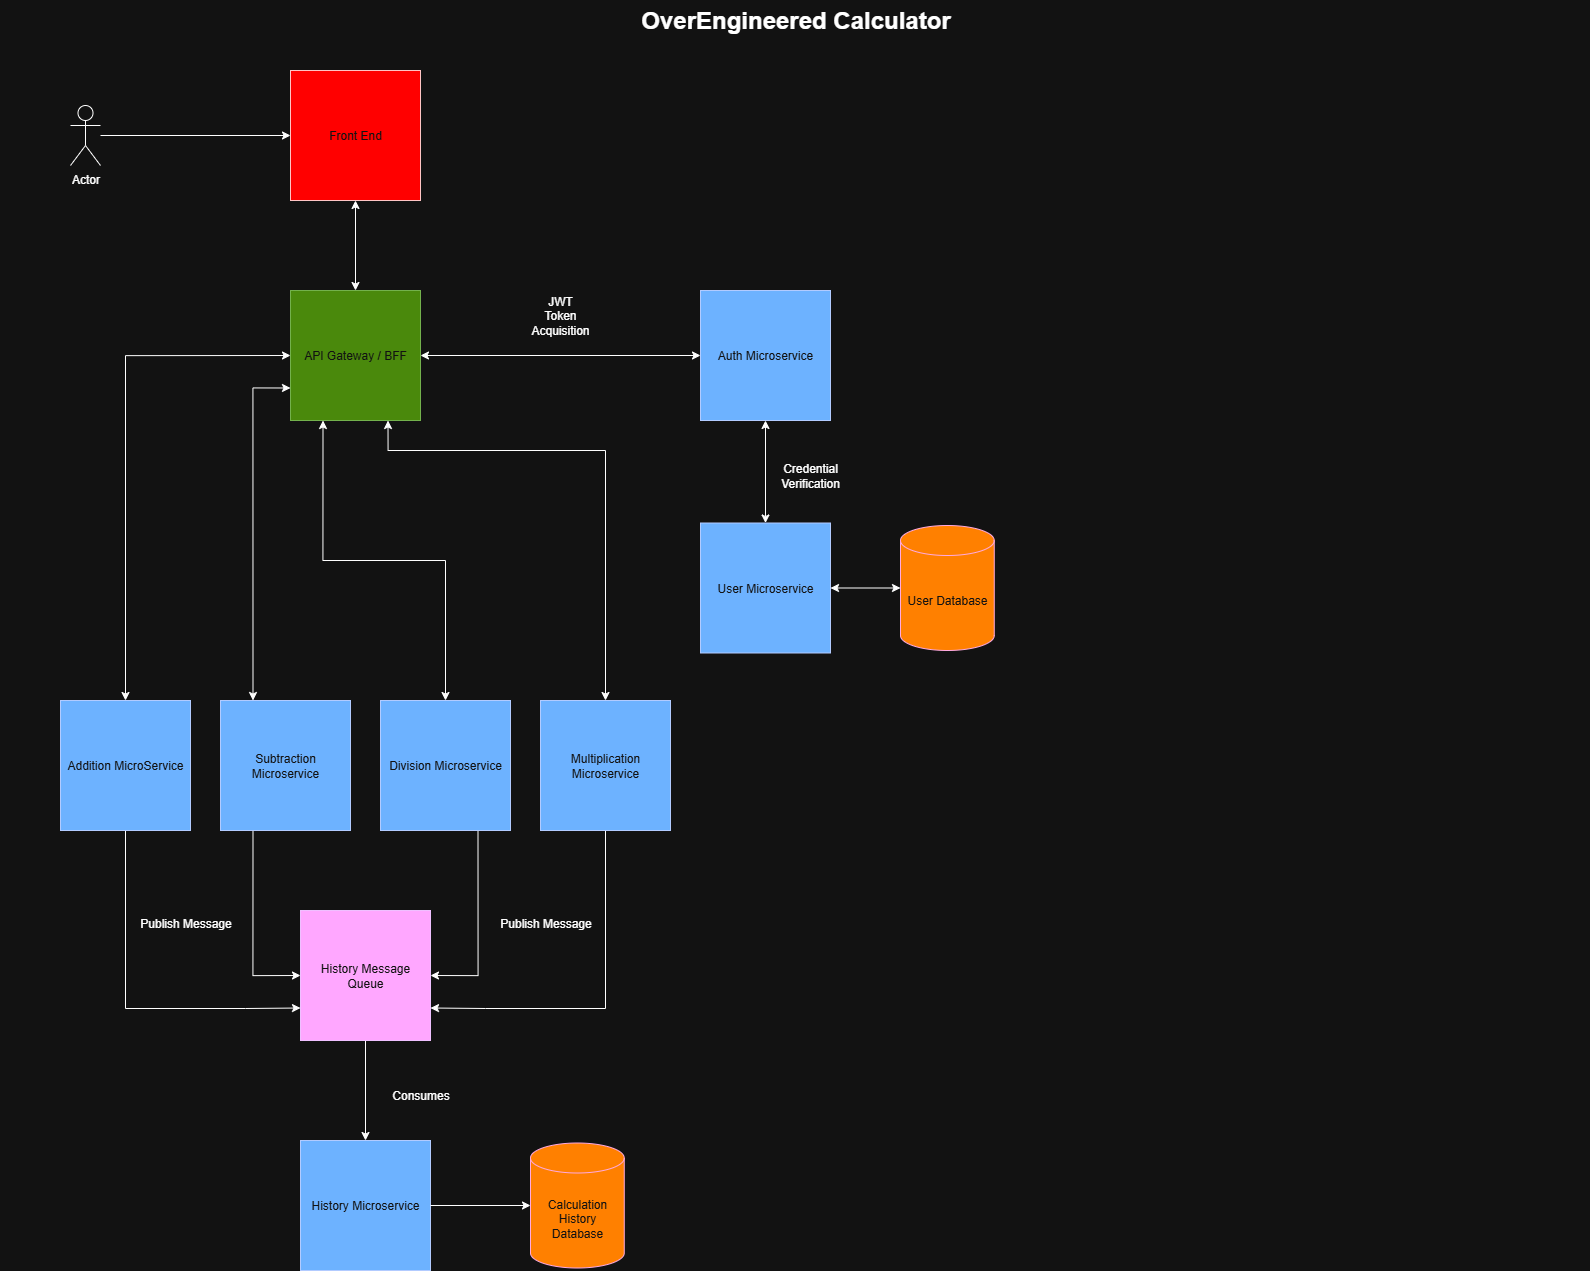

The diagram above was exported from draw.io. Its source (the exported page's mxGraphModel, read from the mxfile embedded in the PNG):
<mxGraphModel dx="4051" dy="3346" grid="1" gridSize="10" guides="1" tooltips="1" connect="1" arrows="1" fold="1" page="1" pageScale="1" pageWidth="850" pageHeight="1100" math="0" shadow="0">
  <root>
    <mxCell id="0" />
    <mxCell id="1" parent="0" />
    <mxCell id="DjdQU98RSo_RuNBVRXdE-29" value="OverEngineered Calculator" style="text;strokeColor=none;fillColor=none;html=1;fontSize=24;fontStyle=1;verticalAlign=middle;align=center;" parent="1" vertex="1">
      <mxGeometry x="20" y="-50" width="1590" height="40" as="geometry" />
    </mxCell>
    <mxCell id="DjdQU98RSo_RuNBVRXdE-77" style="edgeStyle=orthogonalEdgeStyle;rounded=0;orthogonalLoop=1;jettySize=auto;html=1;entryX=0;entryY=0.75;entryDx=0;entryDy=0;" parent="1" source="DjdQU98RSo_RuNBVRXdE-30" target="DjdQU98RSo_RuNBVRXdE-60" edge="1">
      <mxGeometry relative="1" as="geometry">
        <Array as="points">
          <mxPoint x="145" y="958" />
          <mxPoint x="265" y="958" />
        </Array>
      </mxGeometry>
    </mxCell>
    <mxCell id="DjdQU98RSo_RuNBVRXdE-30" value="Addition MicroService" style="whiteSpace=wrap;html=1;aspect=fixed;fillColor=#0050ef;fontColor=#ffffff;strokeColor=#001DBC;" parent="1" vertex="1">
      <mxGeometry x="80" y="650" width="130" height="130" as="geometry" />
    </mxCell>
    <mxCell id="DjdQU98RSo_RuNBVRXdE-67" style="edgeStyle=orthogonalEdgeStyle;rounded=0;orthogonalLoop=1;jettySize=auto;html=1;entryX=0;entryY=0.5;entryDx=0;entryDy=0;startArrow=classic;startFill=1;" parent="1" source="DjdQU98RSo_RuNBVRXdE-31" target="DjdQU98RSo_RuNBVRXdE-37" edge="1">
      <mxGeometry relative="1" as="geometry" />
    </mxCell>
    <mxCell id="DjdQU98RSo_RuNBVRXdE-73" style="edgeStyle=orthogonalEdgeStyle;rounded=0;orthogonalLoop=1;jettySize=auto;html=1;exitX=0;exitY=0.5;exitDx=0;exitDy=0;entryX=0.5;entryY=0;entryDx=0;entryDy=0;startArrow=classic;startFill=1;" parent="1" source="DjdQU98RSo_RuNBVRXdE-31" target="DjdQU98RSo_RuNBVRXdE-30" edge="1">
      <mxGeometry relative="1" as="geometry" />
    </mxCell>
    <mxCell id="DjdQU98RSo_RuNBVRXdE-74" style="edgeStyle=orthogonalEdgeStyle;rounded=0;orthogonalLoop=1;jettySize=auto;html=1;exitX=0;exitY=0.75;exitDx=0;exitDy=0;entryX=0.25;entryY=0;entryDx=0;entryDy=0;startArrow=classic;startFill=1;" parent="1" source="DjdQU98RSo_RuNBVRXdE-31" target="DjdQU98RSo_RuNBVRXdE-32" edge="1">
      <mxGeometry relative="1" as="geometry" />
    </mxCell>
    <mxCell id="DjdQU98RSo_RuNBVRXdE-75" style="edgeStyle=orthogonalEdgeStyle;rounded=0;orthogonalLoop=1;jettySize=auto;html=1;exitX=0.25;exitY=1;exitDx=0;exitDy=0;startArrow=classic;startFill=1;" parent="1" source="DjdQU98RSo_RuNBVRXdE-31" target="DjdQU98RSo_RuNBVRXdE-33" edge="1">
      <mxGeometry relative="1" as="geometry" />
    </mxCell>
    <mxCell id="DjdQU98RSo_RuNBVRXdE-76" style="edgeStyle=orthogonalEdgeStyle;rounded=0;orthogonalLoop=1;jettySize=auto;html=1;exitX=0.75;exitY=1;exitDx=0;exitDy=0;entryX=0.5;entryY=0;entryDx=0;entryDy=0;startArrow=classic;startFill=1;" parent="1" source="DjdQU98RSo_RuNBVRXdE-31" target="DjdQU98RSo_RuNBVRXdE-34" edge="1">
      <mxGeometry relative="1" as="geometry">
        <Array as="points">
          <mxPoint x="408" y="400" />
          <mxPoint x="625" y="400" />
        </Array>
      </mxGeometry>
    </mxCell>
    <mxCell id="DjdQU98RSo_RuNBVRXdE-31" value="API Gateway / BFF" style="whiteSpace=wrap;html=1;aspect=fixed;fillColor=#60a917;fontColor=#ffffff;strokeColor=#2D7600;" parent="1" vertex="1">
      <mxGeometry x="310" y="240" width="130" height="130" as="geometry" />
    </mxCell>
    <mxCell id="DjdQU98RSo_RuNBVRXdE-78" style="edgeStyle=orthogonalEdgeStyle;rounded=0;orthogonalLoop=1;jettySize=auto;html=1;exitX=0.25;exitY=1;exitDx=0;exitDy=0;entryX=0;entryY=0.5;entryDx=0;entryDy=0;" parent="1" source="DjdQU98RSo_RuNBVRXdE-32" target="DjdQU98RSo_RuNBVRXdE-60" edge="1">
      <mxGeometry relative="1" as="geometry" />
    </mxCell>
    <mxCell id="DjdQU98RSo_RuNBVRXdE-32" value="Subtraction Microservice" style="whiteSpace=wrap;html=1;aspect=fixed;fillColor=#0050ef;fontColor=#ffffff;strokeColor=#001DBC;" parent="1" vertex="1">
      <mxGeometry x="240" y="650" width="130" height="130" as="geometry" />
    </mxCell>
    <mxCell id="DjdQU98RSo_RuNBVRXdE-80" style="edgeStyle=orthogonalEdgeStyle;rounded=0;orthogonalLoop=1;jettySize=auto;html=1;exitX=0.75;exitY=1;exitDx=0;exitDy=0;entryX=1;entryY=0.5;entryDx=0;entryDy=0;" parent="1" source="DjdQU98RSo_RuNBVRXdE-33" target="DjdQU98RSo_RuNBVRXdE-60" edge="1">
      <mxGeometry relative="1" as="geometry" />
    </mxCell>
    <mxCell id="DjdQU98RSo_RuNBVRXdE-33" value="Division Microservice" style="whiteSpace=wrap;html=1;aspect=fixed;fillColor=#0050ef;fontColor=#ffffff;strokeColor=#001DBC;" parent="1" vertex="1">
      <mxGeometry x="400" y="650" width="130" height="130" as="geometry" />
    </mxCell>
    <mxCell id="DjdQU98RSo_RuNBVRXdE-81" style="edgeStyle=orthogonalEdgeStyle;rounded=0;orthogonalLoop=1;jettySize=auto;html=1;entryX=1;entryY=0.75;entryDx=0;entryDy=0;" parent="1" source="DjdQU98RSo_RuNBVRXdE-34" target="DjdQU98RSo_RuNBVRXdE-60" edge="1">
      <mxGeometry relative="1" as="geometry">
        <Array as="points">
          <mxPoint x="625" y="958" />
          <mxPoint x="505" y="958" />
        </Array>
      </mxGeometry>
    </mxCell>
    <mxCell id="DjdQU98RSo_RuNBVRXdE-34" value="Multiplication Microservice" style="whiteSpace=wrap;html=1;aspect=fixed;fillColor=#0050ef;fontColor=#ffffff;strokeColor=#001DBC;" parent="1" vertex="1">
      <mxGeometry x="560" y="650" width="130" height="130" as="geometry" />
    </mxCell>
    <mxCell id="DjdQU98RSo_RuNBVRXdE-35" value="History Microservice" style="whiteSpace=wrap;html=1;aspect=fixed;fillColor=#0050ef;fontColor=#ffffff;strokeColor=#001DBC;" parent="1" vertex="1">
      <mxGeometry x="320" y="1090" width="130" height="130" as="geometry" />
    </mxCell>
    <mxCell id="DjdQU98RSo_RuNBVRXdE-70" style="edgeStyle=orthogonalEdgeStyle;rounded=0;orthogonalLoop=1;jettySize=auto;html=1;startArrow=classic;startFill=1;" parent="1" source="DjdQU98RSo_RuNBVRXdE-37" target="DjdQU98RSo_RuNBVRXdE-38" edge="1">
      <mxGeometry relative="1" as="geometry" />
    </mxCell>
    <mxCell id="DjdQU98RSo_RuNBVRXdE-37" value="Auth Microservice" style="whiteSpace=wrap;html=1;aspect=fixed;fillColor=#0050ef;fontColor=#ffffff;strokeColor=#001DBC;" parent="1" vertex="1">
      <mxGeometry x="720" y="240" width="130" height="130" as="geometry" />
    </mxCell>
    <mxCell id="DjdQU98RSo_RuNBVRXdE-71" style="edgeStyle=orthogonalEdgeStyle;rounded=0;orthogonalLoop=1;jettySize=auto;html=1;exitX=1;exitY=0.5;exitDx=0;exitDy=0;startArrow=classic;startFill=1;" parent="1" source="DjdQU98RSo_RuNBVRXdE-38" target="DjdQU98RSo_RuNBVRXdE-39" edge="1">
      <mxGeometry relative="1" as="geometry" />
    </mxCell>
    <mxCell id="DjdQU98RSo_RuNBVRXdE-38" value="User Microservice" style="whiteSpace=wrap;html=1;aspect=fixed;fillColor=#0050ef;fontColor=#ffffff;strokeColor=#001DBC;" parent="1" vertex="1">
      <mxGeometry x="720" y="472.5" width="130" height="130" as="geometry" />
    </mxCell>
    <mxCell id="DjdQU98RSo_RuNBVRXdE-39" value="User Database" style="shape=cylinder3;whiteSpace=wrap;html=1;boundedLbl=1;backgroundOutline=1;size=15;fillColor=light-dark(#D80073,#FF8000);fontColor=#ffffff;strokeColor=#A50040;" parent="1" vertex="1">
      <mxGeometry x="920" y="475" width="93.75" height="125" as="geometry" />
    </mxCell>
    <mxCell id="DjdQU98RSo_RuNBVRXdE-40" value="Calculation History Database" style="shape=cylinder3;whiteSpace=wrap;html=1;boundedLbl=1;backgroundOutline=1;size=15;fillColor=light-dark(#D80073,#FF8000);fontColor=#ffffff;strokeColor=#A50040;" parent="1" vertex="1">
      <mxGeometry x="550" y="1092.5" width="93.75" height="125" as="geometry" />
    </mxCell>
    <mxCell id="DjdQU98RSo_RuNBVRXdE-87" style="edgeStyle=orthogonalEdgeStyle;rounded=0;orthogonalLoop=1;jettySize=auto;html=1;entryX=0.5;entryY=0;entryDx=0;entryDy=0;" parent="1" source="DjdQU98RSo_RuNBVRXdE-60" target="DjdQU98RSo_RuNBVRXdE-35" edge="1">
      <mxGeometry relative="1" as="geometry" />
    </mxCell>
    <mxCell id="DjdQU98RSo_RuNBVRXdE-60" value="History Message Queue" style="whiteSpace=wrap;html=1;aspect=fixed;fillColor=#6a00ff;fontColor=#ffffff;strokeColor=#3700CC;" parent="1" vertex="1">
      <mxGeometry x="320" y="860" width="130" height="130" as="geometry" />
    </mxCell>
    <mxCell id="DjdQU98RSo_RuNBVRXdE-68" value="JWT Token Acquisition" style="text;html=1;align=center;verticalAlign=middle;whiteSpace=wrap;rounded=0;" parent="1" vertex="1">
      <mxGeometry x="550" y="250" width="60" height="30" as="geometry" />
    </mxCell>
    <mxCell id="DjdQU98RSo_RuNBVRXdE-72" value="Credential Verification" style="text;html=1;align=center;verticalAlign=middle;whiteSpace=wrap;rounded=0;" parent="1" vertex="1">
      <mxGeometry x="800" y="410" width="60" height="30" as="geometry" />
    </mxCell>
    <mxCell id="DjdQU98RSo_RuNBVRXdE-82" value="Publish Message" style="text;html=1;align=center;verticalAlign=middle;resizable=0;points=[];autosize=1;strokeColor=none;fillColor=none;" parent="1" vertex="1">
      <mxGeometry x="150" y="858" width="110" height="30" as="geometry" />
    </mxCell>
    <mxCell id="DjdQU98RSo_RuNBVRXdE-83" value="Publish Message" style="text;html=1;align=center;verticalAlign=middle;resizable=0;points=[];autosize=1;strokeColor=none;fillColor=none;" parent="1" vertex="1">
      <mxGeometry x="510" y="858" width="110" height="30" as="geometry" />
    </mxCell>
    <mxCell id="DjdQU98RSo_RuNBVRXdE-85" value="Consumes" style="text;html=1;align=center;verticalAlign=middle;resizable=0;points=[];autosize=1;strokeColor=none;fillColor=none;" parent="1" vertex="1">
      <mxGeometry x="400" y="1030" width="80" height="30" as="geometry" />
    </mxCell>
    <mxCell id="DjdQU98RSo_RuNBVRXdE-86" style="edgeStyle=orthogonalEdgeStyle;rounded=0;orthogonalLoop=1;jettySize=auto;html=1;entryX=0;entryY=0.5;entryDx=0;entryDy=0;entryPerimeter=0;" parent="1" source="DjdQU98RSo_RuNBVRXdE-35" target="DjdQU98RSo_RuNBVRXdE-40" edge="1">
      <mxGeometry relative="1" as="geometry" />
    </mxCell>
    <mxCell id="DjdQU98RSo_RuNBVRXdE-92" style="edgeStyle=orthogonalEdgeStyle;rounded=0;orthogonalLoop=1;jettySize=auto;html=1;entryX=0.5;entryY=0;entryDx=0;entryDy=0;startArrow=classic;startFill=1;" parent="1" source="DjdQU98RSo_RuNBVRXdE-88" target="DjdQU98RSo_RuNBVRXdE-31" edge="1">
      <mxGeometry relative="1" as="geometry" />
    </mxCell>
    <mxCell id="DjdQU98RSo_RuNBVRXdE-88" value="Front End" style="whiteSpace=wrap;html=1;aspect=fixed;fillColor=light-dark(#A20025,#FF0000);fontColor=#ffffff;strokeColor=#6F0000;" parent="1" vertex="1">
      <mxGeometry x="310" y="20" width="130" height="130" as="geometry" />
    </mxCell>
    <mxCell id="DjdQU98RSo_RuNBVRXdE-90" style="edgeStyle=orthogonalEdgeStyle;rounded=0;orthogonalLoop=1;jettySize=auto;html=1;" parent="1" source="DjdQU98RSo_RuNBVRXdE-89" target="DjdQU98RSo_RuNBVRXdE-88" edge="1">
      <mxGeometry relative="1" as="geometry" />
    </mxCell>
    <mxCell id="DjdQU98RSo_RuNBVRXdE-89" value="Actor" style="shape=umlActor;verticalLabelPosition=bottom;verticalAlign=top;html=1;outlineConnect=0;" parent="1" vertex="1">
      <mxGeometry x="90" y="55" width="30" height="60" as="geometry" />
    </mxCell>
  </root>
</mxGraphModel>